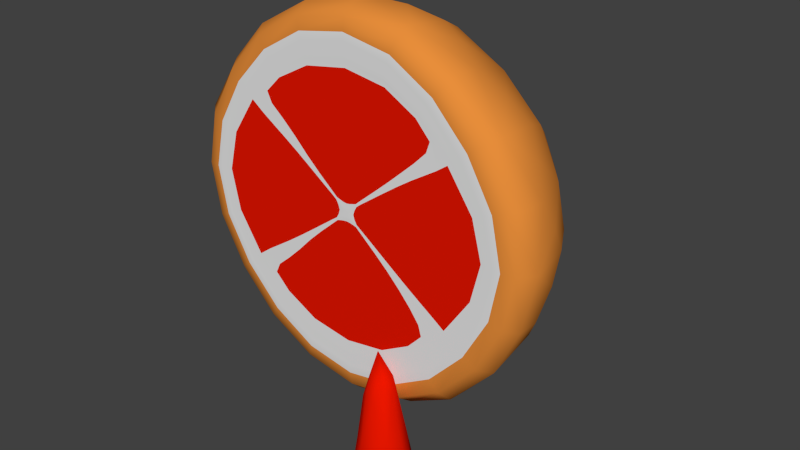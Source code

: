 # Source: BloodOrange.blend  (saved by Blender 2.74.0; exported with 4.5.12 LTS)
import bpy
from mathutils import Matrix  # noqa: F401  (used for matrix-valued properties, if any)

bpy.ops.wm.read_factory_settings(use_empty=True)
scene = bpy.context.scene
scene.name = 'Scene'

# ---- collections
col_collection_1 = bpy.data.collections.new('Collection 1'); scene.collection.children.link(col_collection_1)

# ---- materials (node trees are filled in below, after node groups)
mat_bloodorangerind = bpy.data.materials.new('BloodOrangeRind')
mat_bloodorangerind.alpha_threshold = 0.0
mat_bloodorangerind.use_transparent_shadow = False
mat_bloodorangerind.diffuse_color = (0.8, 0.2689, 0.04333, 1.0)
mat_bloodorangerind.roughness = 0.5
mat_bloodorangefruit = bpy.data.materials.new('BloodOrangeFruit')
mat_bloodorangefruit.alpha_threshold = 0.0
mat_bloodorangefruit.use_transparent_shadow = False
mat_bloodorangefruit.diffuse_color = (0.8, 0.008345, 0.0, 1.0)
mat_bloodorangefruit.roughness = 0.5
mat_bloodorangeskin = bpy.data.materials.new('BloodOrangeSkin')
mat_bloodorangeskin.alpha_threshold = 0.0
mat_bloodorangeskin.use_transparent_shadow = False
mat_bloodorangeskin.roughness = 0.5
mat_stem = bpy.data.materials.new('Stem')
mat_stem.alpha_threshold = 0.0
mat_stem.use_transparent_shadow = False
mat_stem.diffuse_color = (0.06569, 0.8, 0.0357, 1.0)
mat_stem.roughness = 0.5

# ---- material node trees

# ---- world
world_world = bpy.data.worlds.new('World'); scene.world = world_world
world_world.color = (0.05088, 0.05088, 0.05088)
world_world.use_sun_shadow = False
world_world.sun_shadow_jitter_overblur = 0.0
world_world.cycles.sampling_method = 'MANUAL'
world_world.cycles.sample_map_resolution = 256

# ---- meshes
me_icosphere = bpy.data.meshes.new('Icosphere')
me_icosphere.from_pydata([(0.9128, -0.2999, -0.0006495), (0.913, 0.2979, -0.000665), (-0.00778, -0.9724, -0.0007101), (0.5275, -0.7382, -0.0007099), (-0.9186, -0.2972, -0.0006639), (-0.5364, -0.7286, -0.0006985), (-0.5358, 0.7259, -0.0006231), (-0.9215, 0.296, -0.0006637), (0.5269, 0.7346, -0.0006269), (-0.007677, 0.9675, -0.0007001), (-0.2502, 0.3381, -0.001555), (0.323, 0.4684, -0.001555), (-0.3492, 0.4659, -0.001555), (-0.3463, -0.4688, -0.001555), (0.3216, -0.4775, -0.001555), (-0.01819, 0.2103, -0.001555), (-0.01704, 0.8409, -0.001555), (0.2482, 0.3626, -0.001555), (-0.2756, 0.3531, -0.001555), (-0.2645, -0.3424, -0.001555), (0.2391, -0.3549, -0.001555), (0.275, 0.4488, -0.001555), (-0.3004, 0.4465, -0.001555), (0.06015, 0.1052, -0.001555), (-0.09516, 0.1034, -0.001555), (-0.09507, -0.1084, -0.001555), (0.06, -0.1101, -0.001555), (-0.01739, 0.6093, -0.001555), (0.001032, 0.006177, -0.0007093), (0.03311, 0.05501, -0.00071), (-0.009447, 0.01109, -0.0007095), (-0.05531, 0.05894, -0.0007093), (-0.01992, 0.006177, -0.0007093), (-0.01992, -0.008655, -0.000709), (-0.05699, -0.06082, -0.0007092), (-0.009445, -0.01357, -0.0007093), (0.03255, -0.05858, -0.0007099), (0.001032, -0.008656, -0.0007093), (0.7919, -0.261, -0.0007036), (0.7909, 0.2584, -0.0007033), (-0.01695, -0.9007, -0.001555), (0.4626, -0.665, -0.001541), (-0.7972, -0.2576, -0.0007079), (-0.4894, -0.6554, -0.00153), (-0.4641, 0.6297, -0.001422), (-0.8004, 0.2563, -0.0007077), (0.4395, 0.6333, -0.00142), (-0.01695, 0.8935, -0.001555), (-0.1742, -0.5526, -0.8441), (-0.01795, -0.07425, -1.037), (0.4585, -0.3316, -0.8432), (0.824, -0.5967, -0.5041), (0.3018, -0.9177, -0.5929), (-0.3099, -0.9632, -0.503), (0.9837, -0.0003444, -0.6023), (0.47, 0.3336, -0.8267), (0.8244, 0.5963, -0.5044), (-0.5737, -0.006728, -0.8846), (-0.7717, -0.5638, -0.5892), (-1.028, -0.0003737, -0.5126), (-0.1737, 0.5575, -0.9048), (-0.7724, 0.5636, -0.5897), (-0.3096, 0.9614, -0.5025), (0.3019, 0.9167, -0.5926), (1.107, -0.36, 0.003103), (-0.0006688, -1.177, 0.002979), (-1.098, -0.3578, 0.003046), (-0.6598, 0.9069, 0.002892), (0.6662, 0.9161, 0.002942), (1.124, 0.3644, 0.002948), (0.6687, -0.9222, 0.002893), (-0.6595, -0.9082, 0.002888), (-1.1, 0.3568, 0.00305), (-9.13e-05, 1.169, 0.003017), (1.161, 0.1715, 0.1381), (1.446, 0.1944, 0.2904), (1.173, 0.2919, 0.3072), (0.2593, 0.1515, -0.02959), (1.077, 0.2786, -0.01844), (1.435, 0.1895, 0.0796), (1.442, 0.3958, 0.2571), (1.106, 0.4757, 0.2492), (1.043, 0.4609, 0.04851), (1.383, 0.3879, -0.07925), (1.533, 0.3372, 0.0738), (1.396, 0.5154, 0.08994), (-0.04372, -0.1544, -1.001), (-0.1313, 2.584e-05, -1.003), (-0.04542, 0.1575, -1.003), (0.1177, -0.0818, -1.003), (0.1494, 0.1062, -0.9933), (0.009111, -0.002471, -1.158), (-0.118, -7.058e-05, -1.019), (-0.01768, 0.07255, -1.037), (0.1078, -0.07399, -1.019), (0.071, 0.04594, -1.036), (-0.02566, 0.09388, -1.013), (-0.1231, -1.246e-05, -1.014), (0.08542, 0.058, -1.013), (-0.02569, -0.09411, -1.012), (0.1075, -0.07532, -1.014), (0.09032, 0.06102, -1.009), (0.1095, -0.07522, -1.009), (-0.02522, 0.09506, -1.009), (-0.1214, -1.419e-05, -1.009), (-0.02476, -0.09364, -1.009), (-0.2712, 0.2002, -0.9642), (-0.05077, 0.04122, -1.009), (-0.02809, 0.02468, -1.012), (-0.02712, 0.02337, -1.011), (-0.02602, 0.02316, -1.009), (0.1286, 0.3744, -0.9682), (0.04615, 0.116, -1.006), (0.01761, 0.04436, -1.014), (0.0175, 0.04154, -1.011), (0.01843, 0.04164, -1.009), (-0.2812, -0.2123, -0.9198), (-0.04749, -0.03881, -1.01), (-0.02887, -0.02529, -1.012), (-0.02778, -0.02386, -1.011), (-0.02696, -0.02386, -1.009), (0.1259, -0.3676, -0.9731), (0.04463, -0.1194, -1.005), (0.02305, -0.05283, -1.012), (0.02027, -0.04699, -1.011), (0.02115, -0.04703, -1.009), (0.3658, -0.002773, -0.9536), (0.07123, 2.825e-05, -1.01), (0.04882, -8.682e-06, -1.012), (0.04523, -3.012e-06, -1.011), (0.04547, -2.354e-06, -1.009), (0.01843, -0.01313, -0.0007103), (0.01843, 0.01064, -0.0007103), (-0.01857, -0.03492, -0.001555), (0.03456, -0.07523, -0.001555), (-0.03733, -0.01312, -0.0007094), (-0.07567, -0.07691, -0.001555), (-0.07441, 0.07218, -0.001555), (-0.03733, 0.01064, -0.0007094), (0.03498, 0.06923, -0.001555), (-0.01857, 0.02972, -0.001555), (-0.2738, -0.4618, -0.001555), (-0.01744, -0.6011, -0.001555), (0.2474, -0.4624, -0.001555), (0.3161, -0.6232, -0.001555), (-0.3422, -0.6161, -0.001555), (-0.2318, -0.3301, -0.001555), (-0.01821, -0.217, -0.001555), (0.2048, -0.3401, -0.001555), (-0.08823, -0.1159, -0.001555), (-0.01845, -0.1038, -0.001555), (0.05272, -0.1173, -0.001555), (-0.01858, -0.04801, -0.001555), (-0.0171, -0.8224, -0.001555), (0.02963, -0.08441, -0.001555), (-0.07041, -0.08594, -0.001555), (-0.5874, 0.2253, -0.001555), (-0.5837, -0.2046, -0.001555), (-0.3612, 0.4517, -0.001555), (-0.375, -0.428, -0.001555), (-0.4605, -0.6575, -0.001555), (-0.8081, 0.3093, -0.001555), (-0.2167, 0.05524, -0.001555), (-0.215, -0.05988, -0.001555), (-0.254, 0.2887, -0.001555), (-0.2522, -0.2909, -0.001555), (-0.113, 0.02278, -0.001555), (-0.113, -0.02795, -0.001555), (-0.1011, 0.09127, -0.001555), (-0.1009, -0.09615, -0.001555), (-0.05959, -0.01406, -0.001555), (-0.08314, 0.06498, -0.001555), (-0.8042, -0.2884, -0.001555), (-0.4819, 0.6274, -0.001555), (-0.08427, -0.06974, -0.001555), (-0.05959, 0.008873, -0.001555), (0.5621, 0.1959, -0.001555), (0.3365, 0.4321, -0.001555), (0.3576, -0.4362, -0.001555), (0.5633, -0.2213, -0.001555), (0.7668, 0.2763, -0.001555), (0.4459, -0.6567, -0.001555), (0.1817, 0.05494, -0.001555), (0.2232, 0.29, -0.001555), (0.2223, -0.2936, -0.001555), (0.1826, -0.06037, -0.001555), (0.07719, 0.02254, -0.001555), (0.06664, 0.09154, -0.001555), (0.06662, -0.09668, -0.001555), (0.07719, -0.02773, -0.001555), (0.02365, -0.01395, -0.001555), (0.04493, 0.06164, -0.001555), (0.7679, -0.3017, -0.001555), (0.4809, 0.5494, -0.001555), (0.02365, 0.008748, -0.001555), (0.04456, -0.06758, -0.001555), (0.2218, 0.3469, -0.001555), (-0.01844, 0.09528, -0.001555), (-0.09044, 0.1081, -0.001555), (0.05526, 0.1099, -0.001555), (-0.07088, 0.07802, -0.001555), (0.0316, 0.07527, -0.001555), (-0.3369, 0.6314, -0.001555), (0.3104, 0.6387, -0.001555), (-0.01857, 0.03833, -0.001555), (0.8587, -0.2826, -0.00068), (-0.01686, -0.9772, -0.001555), (-0.8645, -0.2795, -0.0006903), (-0.4925, 0.6651, -0.0007828), (0.4817, 0.6737, -0.0007761), (0.8579, 0.2801, -0.0006794), (0.5161, -0.7362, -0.001554), (-0.4994, -0.6781, -0.0007296), (-0.8675, 0.2783, -0.0006901), (-0.00785, 0.9092, -0.0007097)], [], [(11, 17, 183, 177), (8, 1, 69, 68), (6, 9, 73, 67), (4, 7, 72, 66), (2, 5, 71, 65), (0, 3, 70, 64), (9, 8, 68, 73), (7, 6, 67, 72), (5, 4, 66, 71), (3, 2, 65, 70), (1, 0, 64, 69), (26, 20, 184, 188), (20, 26, 151, 148), (18, 12, 158, 164), (19, 25, 169, 165), (24, 137, 200, 198), (17, 23, 187, 183), (25, 19, 146, 149), (24, 18, 164, 168), (139, 23, 199, 201), (23, 139, 191, 187), (46, 11, 177, 193), (43, 40, 153, 145), (137, 24, 168, 171), (12, 44, 173, 158), (44, 12, 22, 202), (39, 46, 193, 180), (40, 41, 144, 153), (45, 42, 172, 161), (11, 46, 203, 21), (41, 38, 192, 181), (131, 132, 28, 37), (26, 134, 154, 151), (44, 45, 161, 173), (42, 43, 160, 172), (47, 44, 202, 16), (38, 39, 180, 192), (136, 25, 149, 155), (25, 136, 174, 169), (46, 47, 16, 203), (134, 26, 188, 195), (28, 29, 30, 31, 32, 33, 34, 35, 36, 37), (133, 134, 36, 35), (135, 136, 34, 33), (137, 138, 32, 31), (139, 140, 30, 29), (134, 131, 37, 36), (136, 133, 35, 34), (138, 135, 33, 32), (140, 137, 31, 30), (132, 139, 29, 28), (210, 209, 46, 39), (214, 208, 44, 47), (213, 207, 42, 45), (212, 206, 40, 43), (211, 205, 38, 41), (209, 214, 47, 46), (208, 213, 45, 44), (207, 212, 43, 42), (206, 211, 41, 40), (205, 210, 39, 38), (111, 55, 90, 112), (51, 50, 54), (106, 60, 88, 107), (116, 57, 87, 117), (126, 50, 89, 127), (51, 54, 64), (53, 52, 65), (59, 58, 66), (62, 61, 67), (56, 63, 68), (51, 64, 70), (53, 65, 71), (59, 66, 72), (62, 67, 73), (56, 68, 69), (68, 63, 73), (63, 62, 73), (67, 61, 72), (61, 59, 72), (66, 58, 71), (58, 53, 71), (65, 52, 70), (52, 51, 70), (64, 54, 69), (54, 56, 69), (55, 63, 56), (55, 111, 60, 63), (60, 62, 63), (60, 61, 62), (60, 106, 57, 61), (57, 59, 61), (57, 58, 59), (57, 116, 48, 58), (48, 53, 58), (54, 55, 56), (54, 50, 126, 55), (121, 48, 86, 122), (48, 52, 53), (48, 121, 50, 52), (50, 51, 52), (74, 75, 76), (75, 74, 79), (74, 76, 77), (74, 77, 78), (74, 78, 79), (75, 79, 84), (76, 75, 80), (77, 76, 81), (78, 77, 82), (79, 78, 83), (75, 84, 80), (76, 80, 81), (77, 81, 82), (78, 82, 83), (79, 83, 84), (80, 84, 85), (81, 80, 85), (82, 81, 85), (83, 82, 85), (84, 83, 85), (114, 98, 95, 113), (109, 96, 93, 108), (119, 97, 92, 118), (129, 100, 94, 128), (124, 99, 49, 123), (91, 94, 123, 49), (91, 49, 118, 92), (91, 92, 108, 93), (91, 93, 113, 95), (94, 91, 95, 128), (125, 105, 99, 124), (130, 102, 100, 129), (120, 104, 97, 119), (110, 103, 96, 109), (115, 101, 98, 114), (112, 90, 101, 115), (107, 88, 103, 110), (117, 87, 104, 120), (127, 89, 102, 130), (122, 86, 105, 125), (87, 107, 110, 104), (104, 110, 109, 97), (97, 109, 108, 92), (57, 106, 107, 87), (88, 112, 115, 103), (103, 115, 114, 96), (96, 114, 113, 93), (60, 111, 112, 88), (86, 117, 120, 105), (105, 120, 119, 99), (99, 119, 118, 49), (48, 116, 117, 86), (89, 122, 125, 102), (102, 125, 124, 100), (100, 124, 123, 94), (50, 121, 122, 89), (90, 127, 130, 101), (101, 130, 129, 98), (98, 129, 128, 95), (55, 126, 127, 90), (139, 132, 194, 191), (137, 140, 204, 200), (135, 138, 175, 170), (133, 136, 155, 152), (131, 134, 195, 190), (140, 139, 201, 204), (138, 137, 171, 175), (136, 135, 170, 174), (134, 133, 152, 154), (132, 131, 190, 194), (153, 144, 143, 142), (145, 153, 142, 141), (142, 143, 148, 147), (141, 142, 147, 146), (147, 148, 151, 150), (146, 147, 150, 149), (149, 150, 152, 155), (150, 151, 154, 152), (19, 13, 141, 146), (14, 20, 148, 143), (13, 43, 145, 141), (41, 14, 143, 144), (172, 160, 159, 157), (173, 161, 156, 158), (161, 172, 157, 156), (157, 159, 165, 163), (158, 156, 162, 164), (156, 157, 163, 162), (163, 165, 169, 167), (164, 162, 166, 168), (162, 163, 167, 166), (166, 167, 170, 175), (168, 166, 175, 171), (167, 169, 174, 170), (13, 19, 165, 159), (43, 13, 159, 160), (192, 180, 176, 179), (179, 176, 182, 185), (181, 192, 179, 178), (180, 193, 177, 176), (185, 182, 186, 189), (178, 179, 185, 184), (176, 177, 183, 182), (184, 185, 189, 188), (182, 183, 187, 186), (186, 187, 191, 194), (188, 189, 190, 195), (189, 186, 194, 190), (20, 14, 178, 184), (14, 41, 181, 178), (203, 16, 27, 21), (16, 202, 22, 27), (21, 27, 15, 196), (27, 22, 10, 15), (196, 15, 197, 199), (15, 10, 198, 197), (197, 198, 200, 204), (199, 197, 204, 201), (23, 17, 196, 199), (18, 24, 198, 10), (17, 11, 21, 196), (12, 18, 10, 22), (0, 1, 210, 205), (2, 3, 211, 206), (4, 5, 212, 207), (6, 7, 213, 208), (8, 9, 214, 209), (3, 0, 205, 211), (5, 2, 206, 212), (7, 4, 207, 213), (9, 6, 208, 214), (1, 8, 209, 210)])
me_icosphere.polygons.foreach_set('use_smooth', [True] * 233)
me_icosphere.polygons.foreach_set('material_index', [2, 0, 0, 0, 0, 0, 0, 0, 0, 0, 0, 2, 1, 2, 2, 1, 2, 1, 2, 1, 2, 2, 1, 2, 2, 1, 2, 1, 2, 1, 2, 2, 1, 2, 2, 1, 2, 1, 2, 1, 2, 2, 2, 2, 2, 2, 2, 2, 2, 2, 2, 2, 2, 2, 2, 2, 2, 2, 2, 2, 2, 0, 0, 0, 0, 0, 0, 0, 0, 0, 0, 0, 0, 0, 0, 0, 0, 0, 0, 0, 0, 0, 0, 0, 0, 0, 0, 0, 0, 0, 0, 0, 0, 0, 0, 0, 0, 0, 0, 0, 0, 1, 1, 1, 1, 1, 1, 1, 1, 1, 1, 1, 1, 1, 1, 1, 1, 1, 1, 1, 1, 3, 3, 3, 3, 3, 3, 3, 3, 3, 3, 3, 3, 3, 3, 3, 0, 0, 0, 0, 0, 0, 3, 3, 0, 0, 3, 3, 0, 0, 3, 3, 0, 0, 3, 3, 0, 0, 3, 3, 0, 2, 1, 2, 1, 2, 1, 2, 2, 1, 2, 1, 1, 1, 1, 1, 1, 1, 1, 1, 1, 1, 1, 1, 1, 1, 1, 1, 1, 1, 1, 1, 1, 1, 1, 2, 2, 1, 1, 1, 1, 1, 1, 1, 1, 1, 1, 1, 1, 2, 2, 1, 1, 1, 1, 1, 1, 1, 1, 1, 1, 1, 1, 2, 2, 2, 2, 2, 2, 2, 2, 2, 2])
me_icosphere.materials.append(mat_bloodorangerind)
me_icosphere.materials.append(mat_bloodorangefruit)
me_icosphere.materials.append(mat_bloodorangeskin)
me_icosphere.materials.append(mat_stem)
me_icosphere.use_remesh_preserve_volume = False
me_icosphere.use_remesh_preserve_attributes = False
me_icosphere.use_mirror_vertex_groups = False
me_icosphere.update()

# ---- objects
ob_icosphere = bpy.data.objects.new('Icosphere', me_icosphere)

# ---- transforms, parenting, visibility, modifiers, constraints
ob_icosphere.location = (0.0, 0.0, 0.0)
ob_icosphere.rotation_euler = (1.571, 1.571, 0.0)
ob_icosphere.lineart.crease_threshold = 0.0
_m = ob_icosphere.modifiers.new('Subsurf', 'SUBSURF')
_m.uv_smooth = 'PRESERVE_CORNERS'
_m.quality = 1
_m.render_levels = 1
_m.show_only_control_edges = False

# ---- collection membership
col_collection_1.objects.link(ob_icosphere)

# ---- scene / render settings (as saved in the file)
scene.frame_start = 1; scene.frame_end = 250; scene.frame_set(1)
scene.render.engine = 'BLENDER_EEVEE_NEXT'
scene.render.resolution_percentage = 50
scene.render.dither_intensity = 0.0
scene.cycles.use_denoising = False
scene.cycles.samples = 10
scene.cycles.sampling_pattern = 'TABULATED_SOBOL'
scene.cycles.light_sampling_threshold = 0.0
scene.cycles.use_adaptive_sampling = False
scene.cycles.use_light_tree = False
scene.cycles.blur_glossy = 0.0
scene.cycles.pixel_filter_type = 'GAUSSIAN'
scene.cycles.sample_clamp_indirect = 0.0
scene.view_settings.view_transform = 'Standard'
bpy.context.view_layer.update()

# ---- added for rendering (the .blend has no active camera and no usable light): camera, sun
cam_auto = bpy.data.cameras.new('AutoCamera')
cam_auto.lens = 50.0
cam_auto.sensor_width = 36.0
cam_auto.clip_end = 1000.0
ob_auto_camera = bpy.data.objects.new('AutoCamera', cam_auto)
scene.collection.objects.link(ob_auto_camera)
ob_auto_camera.location = (3.29598, -3.5502, 2.42663)
ob_auto_camera.rotation_euler = (1.09748, -7.21219e-08, 0.694738)
scene.camera = ob_auto_camera
light_auto_sun = bpy.data.lights.new('AutoSun', 'SUN')
light_auto_sun.energy = 3.0
light_auto_sun.angle = 0.0523599
ob_auto_sun = bpy.data.objects.new('AutoSun', light_auto_sun)
scene.collection.objects.link(ob_auto_sun)
ob_auto_sun.rotation_euler = (0.872665, 0.174533, 0.523599)
bpy.context.view_layer.update()
